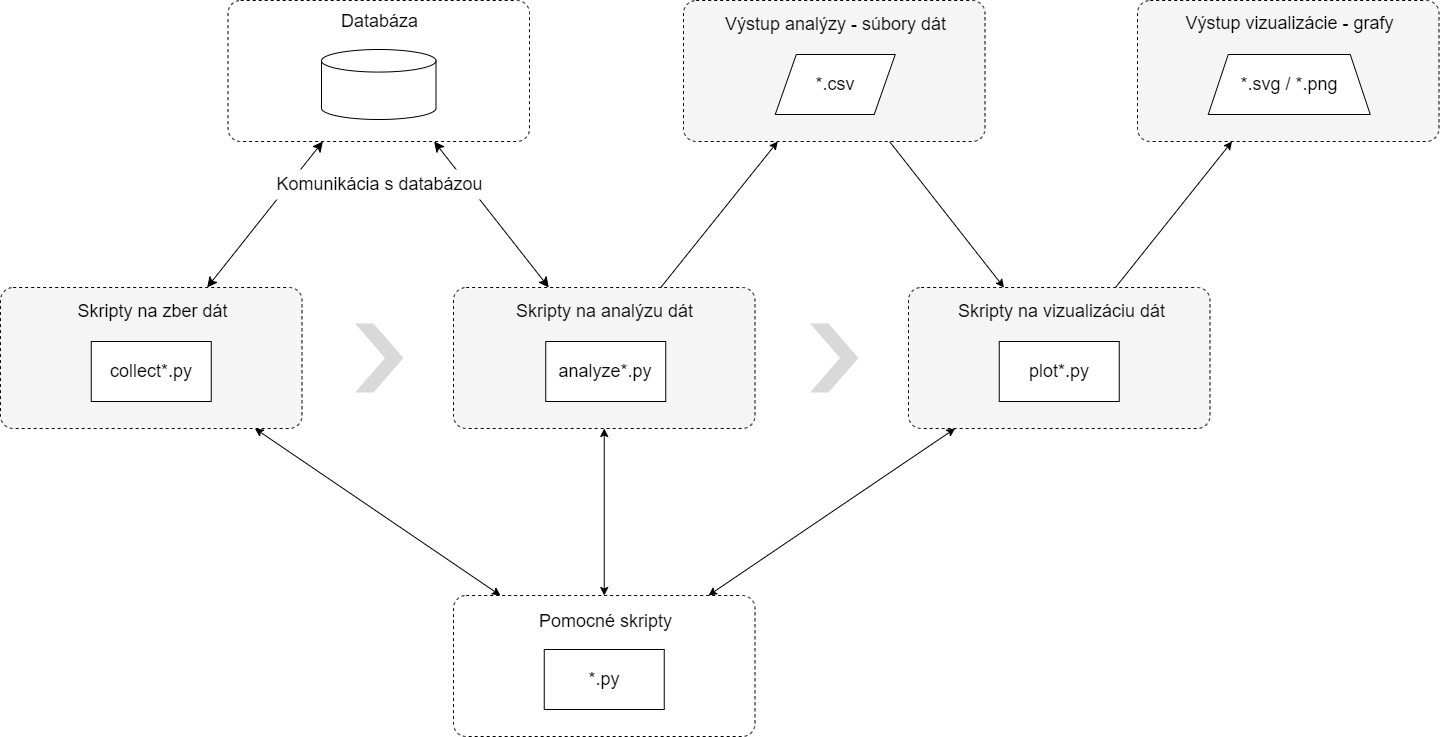

The diagram above was exported from draw.io. Its source (the exported page's mxGraphModel, read from the mxfile embedded in the PNG):
<mxGraphModel dx="5848" dy="4352" grid="0" gridSize="10" guides="1" tooltips="1" connect="1" arrows="1" fold="1" page="0" pageScale="1" pageWidth="827" pageHeight="1169" math="0" shadow="0">
  <root>
    <mxCell id="0" />
    <mxCell id="1" parent="0" />
    <mxCell id="2" value="" style="group" vertex="1" connectable="0" parent="1">
      <mxGeometry x="-408" y="-1382" width="1438.5" height="736" as="geometry" />
    </mxCell>
    <mxCell id="3" value="" style="rounded=1;whiteSpace=wrap;html=1;fontSize=18;fillColor=#f5f5f5;dashed=1;arcSize=9;" vertex="1" parent="2">
      <mxGeometry x="1137" width="301.5" height="141" as="geometry" />
    </mxCell>
    <mxCell id="4" value="" style="rounded=1;whiteSpace=wrap;html=1;fontSize=18;fillColor=#f5f5f5;dashed=1;arcSize=9;strokeColor=#000000;" vertex="1" parent="2">
      <mxGeometry x="908" y="287" width="301.5" height="141" as="geometry" />
    </mxCell>
    <mxCell id="5" value="" style="rounded=1;whiteSpace=wrap;html=1;fontSize=18;fillColor=#F5F5F5;dashed=1;arcSize=9;strokeColor=default;" vertex="1" parent="2">
      <mxGeometry y="287" width="301.5" height="141" as="geometry" />
    </mxCell>
    <mxCell id="6" value="&lt;font style=&quot;font-size: 18px;&quot;&gt;collect*.py&lt;/font&gt;" style="rounded=0;whiteSpace=wrap;html=1;fontSize=18;" vertex="1" parent="2">
      <mxGeometry x="90.75" y="341" width="120" height="60" as="geometry" />
    </mxCell>
    <mxCell id="7" value="Skripty na zber dát" style="text;html=1;align=center;verticalAlign=middle;resizable=0;points=[];autosize=1;strokeColor=none;fillColor=none;fontSize=18;" vertex="1" parent="2">
      <mxGeometry x="68.25" y="294" width="168" height="34" as="geometry" />
    </mxCell>
    <mxCell id="8" value="" style="rounded=1;whiteSpace=wrap;html=1;fontSize=18;fillColor=#f5f5f5;dashed=1;arcSize=9;strokeColor=#000000;" vertex="1" parent="2">
      <mxGeometry x="453" y="287" width="301.5" height="141" as="geometry" />
    </mxCell>
    <mxCell id="9" value="&lt;font style=&quot;font-size: 18px;&quot;&gt;analyze*.py&lt;/font&gt;" style="rounded=0;whiteSpace=wrap;html=1;fontSize=18;" vertex="1" parent="2">
      <mxGeometry x="545.25" y="341" width="120" height="60" as="geometry" />
    </mxCell>
    <mxCell id="10" value="Skripty na analýzu dát" style="text;html=1;align=center;verticalAlign=middle;resizable=0;points=[];autosize=1;strokeColor=none;fillColor=none;fontSize=18;" vertex="1" parent="2">
      <mxGeometry x="506.25" y="294" width="195" height="34" as="geometry" />
    </mxCell>
    <mxCell id="11" value="" style="rounded=1;whiteSpace=wrap;html=1;fontSize=18;fillColor=none;dashed=1;arcSize=9;" vertex="1" parent="2">
      <mxGeometry x="227.5" width="301.5" height="141" as="geometry" />
    </mxCell>
    <mxCell id="12" style="edgeStyle=none;curved=1;rounded=0;orthogonalLoop=1;jettySize=auto;html=1;fontSize=18;startSize=8;endSize=8;startArrow=classic;startFill=1;" edge="1" parent="2" source="5" target="11">
      <mxGeometry relative="1" as="geometry" />
    </mxCell>
    <mxCell id="13" value="" style="shape=cylinder3;whiteSpace=wrap;html=1;boundedLbl=1;backgroundOutline=1;size=11.285714285714263;rounded=1;fontSize=18;fillColor=none;" vertex="1" parent="2">
      <mxGeometry x="321" y="49" width="114.5" height="70" as="geometry" />
    </mxCell>
    <mxCell id="14" value="Databáza" style="text;html=1;align=center;verticalAlign=middle;resizable=0;points=[];autosize=1;strokeColor=none;fillColor=none;fontSize=18;" vertex="1" parent="2">
      <mxGeometry x="331.25" y="4" width="95" height="34" as="geometry" />
    </mxCell>
    <mxCell id="15" style="edgeStyle=none;rounded=0;orthogonalLoop=1;jettySize=auto;html=1;strokeWidth=1;fontSize=18;startArrow=none;startFill=0;endArrow=classic;endFill=1;" edge="1" parent="2" source="16" target="4">
      <mxGeometry relative="1" as="geometry" />
    </mxCell>
    <mxCell id="16" value="" style="rounded=1;whiteSpace=wrap;html=1;fontSize=18;fillColor=#f5f5f5;dashed=1;arcSize=9;" vertex="1" parent="2">
      <mxGeometry x="683" width="301.5" height="141" as="geometry" />
    </mxCell>
    <mxCell id="17" value="Výstup analýzy - súbory dát" style="text;html=1;align=center;verticalAlign=middle;resizable=0;points=[];autosize=1;strokeColor=none;fillColor=none;fontSize=18;" vertex="1" parent="2">
      <mxGeometry x="715.25" y="7" width="239" height="34" as="geometry" />
    </mxCell>
    <mxCell id="18" value="" style="edgeStyle=none;rounded=0;orthogonalLoop=1;jettySize=auto;html=1;fontSize=18;startArrow=none;startFill=0;endArrow=classic;endFill=1;strokeWidth=1;" edge="1" parent="2" source="8" target="16">
      <mxGeometry relative="1" as="geometry">
        <mxPoint x="657.6204318936877" y="287" as="sourcePoint" />
        <mxPoint x="712.5049342105265" y="218" as="targetPoint" />
      </mxGeometry>
    </mxCell>
    <mxCell id="19" value="&lt;font style=&quot;font-size: 18px;&quot;&gt;plot*.py&lt;/font&gt;" style="rounded=0;whiteSpace=wrap;html=1;fontSize=18;" vertex="1" parent="2">
      <mxGeometry x="998.75" y="341" width="120" height="60" as="geometry" />
    </mxCell>
    <mxCell id="20" value="Skripty na vizualizáciu dát" style="text;html=1;align=center;verticalAlign=middle;resizable=0;points=[];autosize=1;strokeColor=none;fillColor=none;fontSize=18;" vertex="1" parent="2">
      <mxGeometry x="948.25" y="294" width="225" height="34" as="geometry" />
    </mxCell>
    <mxCell id="21" value="*.csv" style="shape=parallelogram;perimeter=parallelogramPerimeter;whiteSpace=wrap;html=1;fixedSize=1;rounded=0;fontSize=18;fillColor=default;size=21.05880916819865;" vertex="1" parent="2">
      <mxGeometry x="774.75" y="54" width="120" height="60" as="geometry" />
    </mxCell>
    <mxCell id="22" value="*.svg / *.png" style="shape=trapezoid;perimeter=trapezoidPerimeter;whiteSpace=wrap;html=1;fixedSize=1;rounded=0;fontSize=18;fillColor=default;" vertex="1" parent="2">
      <mxGeometry x="1207.75" y="54" width="162" height="60" as="geometry" />
    </mxCell>
    <mxCell id="23" style="edgeStyle=none;curved=1;rounded=0;orthogonalLoop=1;jettySize=auto;html=1;fontSize=18;startArrow=classic;startFill=1;startSize=8;endSize=8;" edge="1" parent="2" source="8" target="11">
      <mxGeometry relative="1" as="geometry" />
    </mxCell>
    <mxCell id="24" style="edgeStyle=none;rounded=0;orthogonalLoop=1;jettySize=auto;html=1;strokeWidth=1;fontSize=18;startArrow=classic;startFill=1;endArrow=none;endFill=0;" edge="1" parent="2" source="3" target="4">
      <mxGeometry relative="1" as="geometry" />
    </mxCell>
    <mxCell id="25" value="Výstup vizualizácie - grafy" style="text;html=1;align=center;verticalAlign=middle;resizable=0;points=[];autosize=1;strokeColor=none;fillColor=none;fontSize=18;" vertex="1" parent="2">
      <mxGeometry x="1175.75" y="6" width="226" height="34" as="geometry" />
    </mxCell>
    <mxCell id="26" style="edgeStyle=none;rounded=0;orthogonalLoop=1;jettySize=auto;html=1;strokeWidth=1;fontSize=18;startArrow=classic;startFill=1;endArrow=classic;endFill=1;" edge="1" parent="2" source="29" target="5">
      <mxGeometry relative="1" as="geometry" />
    </mxCell>
    <mxCell id="27" style="edgeStyle=none;rounded=0;orthogonalLoop=1;jettySize=auto;html=1;strokeWidth=1;fontSize=18;startArrow=classic;startFill=1;endArrow=classic;endFill=1;" edge="1" parent="2" source="29" target="4">
      <mxGeometry relative="1" as="geometry" />
    </mxCell>
    <mxCell id="28" style="edgeStyle=none;rounded=0;orthogonalLoop=1;jettySize=auto;html=1;strokeWidth=1;fontSize=18;startArrow=classic;startFill=1;endArrow=classic;endFill=1;" edge="1" parent="2" source="29" target="8">
      <mxGeometry relative="1" as="geometry" />
    </mxCell>
    <mxCell id="29" value="" style="rounded=1;whiteSpace=wrap;html=1;fontSize=18;fillColor=none;dashed=1;arcSize=9;" vertex="1" parent="2">
      <mxGeometry x="453" y="595" width="301.5" height="141" as="geometry" />
    </mxCell>
    <mxCell id="30" value="&lt;font style=&quot;font-size: 18px;&quot;&gt;*.py&lt;/font&gt;" style="rounded=0;whiteSpace=wrap;html=1;fontSize=18;" vertex="1" parent="2">
      <mxGeometry x="543.75" y="649" width="120" height="60" as="geometry" />
    </mxCell>
    <mxCell id="31" value="Pomocné skripty" style="text;html=1;align=center;verticalAlign=middle;resizable=0;points=[];autosize=1;strokeColor=none;fillColor=none;fontSize=18;" vertex="1" parent="2">
      <mxGeometry x="529.75" y="604" width="151" height="34" as="geometry" />
    </mxCell>
    <mxCell id="32" value="" style="html=1;shadow=0;dashed=0;align=center;verticalAlign=middle;shape=mxgraph.arrows2.arrow;dy=0;dx=30;notch=30;rounded=0;fontSize=18;fillColor=#D9D9D9;strokeColor=none;" vertex="1" parent="2">
      <mxGeometry x="809.5" y="323" width="48.5" height="69" as="geometry" />
    </mxCell>
    <mxCell id="33" value="" style="html=1;shadow=0;dashed=0;align=center;verticalAlign=middle;shape=mxgraph.arrows2.arrow;dy=0;dx=30;notch=30;rounded=0;fontSize=18;fillColor=#D9D9D9;strokeColor=none;" vertex="1" parent="2">
      <mxGeometry x="354.5" y="323" width="48.5" height="69" as="geometry" />
    </mxCell>
    <mxCell id="34" value="Komunikácia s databázou" style="text;html=1;align=center;verticalAlign=middle;resizable=0;points=[];autosize=1;strokeColor=none;fillColor=default;fontSize=18;spacing=0;" vertex="1" parent="2">
      <mxGeometry x="268.75" y="169" width="220" height="30" as="geometry" />
    </mxCell>
  </root>
</mxGraphModel>